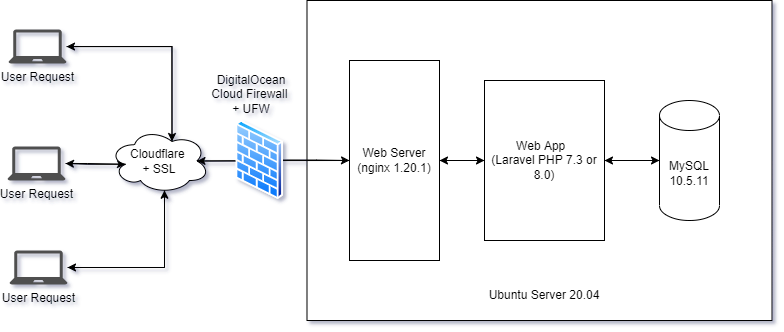

The diagram above was exported from draw.io. Its source (the exported page's mxGraphModel, read from the mxfile embedded in the PNG):
<mxGraphModel dx="1157" dy="651" grid="1" gridSize="10" guides="1" tooltips="1" connect="1" arrows="1" fold="1" page="1" pageScale="1" pageWidth="850" pageHeight="1100" math="0" shadow="0">
  <root>
    <mxCell id="0" />
    <mxCell id="1" parent="0" />
    <mxCell id="2LXO3h9V4AuZbOtVXRzJ-14" value="" style="rounded=0;whiteSpace=wrap;html=1;" parent="1" vertex="1">
      <mxGeometry x="347.5" y="240" width="465" height="320" as="geometry" />
    </mxCell>
    <mxCell id="2LXO3h9V4AuZbOtVXRzJ-26" style="edgeStyle=orthogonalEdgeStyle;rounded=0;orthogonalLoop=1;jettySize=auto;html=1;exitX=1;exitY=0.5;exitDx=0;exitDy=0;entryX=0;entryY=0.5;entryDx=0;entryDy=0;" parent="1" source="2LXO3h9V4AuZbOtVXRzJ-1" target="2LXO3h9V4AuZbOtVXRzJ-2" edge="1">
      <mxGeometry relative="1" as="geometry" />
    </mxCell>
    <mxCell id="2LXO3h9V4AuZbOtVXRzJ-31" style="edgeStyle=orthogonalEdgeStyle;rounded=0;orthogonalLoop=1;jettySize=auto;html=1;exitX=0;exitY=0.5;exitDx=0;exitDy=0;entryX=0.875;entryY=0.5;entryDx=0;entryDy=0;entryPerimeter=0;" parent="1" source="2LXO3h9V4AuZbOtVXRzJ-1" target="2LXO3h9V4AuZbOtVXRzJ-28" edge="1">
      <mxGeometry relative="1" as="geometry" />
    </mxCell>
    <mxCell id="2LXO3h9V4AuZbOtVXRzJ-1" value="Web Server (nginx 1.20.1)" style="rounded=0;whiteSpace=wrap;html=1;" parent="1" vertex="1">
      <mxGeometry x="390" y="300" width="90" height="200" as="geometry" />
    </mxCell>
    <mxCell id="2LXO3h9V4AuZbOtVXRzJ-24" style="edgeStyle=orthogonalEdgeStyle;rounded=0;orthogonalLoop=1;jettySize=auto;html=1;exitX=1;exitY=0.5;exitDx=0;exitDy=0;entryX=0;entryY=0.5;entryDx=0;entryDy=0;entryPerimeter=0;" parent="1" source="2LXO3h9V4AuZbOtVXRzJ-2" target="2LXO3h9V4AuZbOtVXRzJ-6" edge="1">
      <mxGeometry relative="1" as="geometry" />
    </mxCell>
    <mxCell id="2LXO3h9V4AuZbOtVXRzJ-27" style="edgeStyle=orthogonalEdgeStyle;rounded=0;orthogonalLoop=1;jettySize=auto;html=1;exitX=0;exitY=0.5;exitDx=0;exitDy=0;entryX=1;entryY=0.5;entryDx=0;entryDy=0;" parent="1" source="2LXO3h9V4AuZbOtVXRzJ-2" target="2LXO3h9V4AuZbOtVXRzJ-1" edge="1">
      <mxGeometry relative="1" as="geometry" />
    </mxCell>
    <mxCell id="2LXO3h9V4AuZbOtVXRzJ-2" value="Web App&amp;nbsp; &lt;br&gt;(Laravel PHP 7.3 or 8.0)" style="rounded=0;whiteSpace=wrap;html=1;" parent="1" vertex="1">
      <mxGeometry x="525" y="320" width="120" height="160" as="geometry" />
    </mxCell>
    <mxCell id="2LXO3h9V4AuZbOtVXRzJ-25" style="edgeStyle=orthogonalEdgeStyle;rounded=0;orthogonalLoop=1;jettySize=auto;html=1;exitX=0;exitY=0.5;exitDx=0;exitDy=0;exitPerimeter=0;entryX=1;entryY=0.5;entryDx=0;entryDy=0;" parent="1" source="2LXO3h9V4AuZbOtVXRzJ-6" target="2LXO3h9V4AuZbOtVXRzJ-2" edge="1">
      <mxGeometry relative="1" as="geometry" />
    </mxCell>
    <mxCell id="2LXO3h9V4AuZbOtVXRzJ-6" value="MySQL 10.5.11" style="shape=cylinder3;whiteSpace=wrap;html=1;boundedLbl=1;backgroundOutline=1;size=15;" parent="1" vertex="1">
      <mxGeometry x="700" y="340" width="60" height="120" as="geometry" />
    </mxCell>
    <mxCell id="2LXO3h9V4AuZbOtVXRzJ-33" style="edgeStyle=orthogonalEdgeStyle;rounded=0;orthogonalLoop=1;jettySize=auto;html=1;entryX=0.55;entryY=0.95;entryDx=0;entryDy=0;entryPerimeter=0;" parent="1" source="2LXO3h9V4AuZbOtVXRzJ-9" target="2LXO3h9V4AuZbOtVXRzJ-28" edge="1">
      <mxGeometry relative="1" as="geometry" />
    </mxCell>
    <mxCell id="2LXO3h9V4AuZbOtVXRzJ-9" value="User Request" style="sketch=0;pointerEvents=1;shadow=0;dashed=0;html=1;strokeColor=none;fillColor=#505050;labelPosition=center;verticalLabelPosition=bottom;verticalAlign=top;outlineConnect=0;align=center;shape=mxgraph.office.devices.laptop;" parent="1" vertex="1">
      <mxGeometry x="50" y="490" width="58" height="34" as="geometry" />
    </mxCell>
    <mxCell id="2LXO3h9V4AuZbOtVXRzJ-42" style="edgeStyle=orthogonalEdgeStyle;rounded=0;orthogonalLoop=1;jettySize=auto;html=1;entryX=0.625;entryY=0.2;entryDx=0;entryDy=0;entryPerimeter=0;" parent="1" source="2LXO3h9V4AuZbOtVXRzJ-10" target="2LXO3h9V4AuZbOtVXRzJ-28" edge="1">
      <mxGeometry relative="1" as="geometry" />
    </mxCell>
    <mxCell id="2LXO3h9V4AuZbOtVXRzJ-10" value="User Request" style="sketch=0;pointerEvents=1;shadow=0;dashed=0;html=1;strokeColor=none;fillColor=#505050;labelPosition=center;verticalLabelPosition=bottom;verticalAlign=top;outlineConnect=0;align=center;shape=mxgraph.office.devices.laptop;" parent="1" vertex="1">
      <mxGeometry x="49" y="269" width="58" height="34" as="geometry" />
    </mxCell>
    <mxCell id="2LXO3h9V4AuZbOtVXRzJ-36" style="edgeStyle=orthogonalEdgeStyle;rounded=0;orthogonalLoop=1;jettySize=auto;html=1;entryX=0.16;entryY=0.55;entryDx=0;entryDy=0;entryPerimeter=0;" parent="1" source="2LXO3h9V4AuZbOtVXRzJ-11" target="2LXO3h9V4AuZbOtVXRzJ-28" edge="1">
      <mxGeometry relative="1" as="geometry" />
    </mxCell>
    <mxCell id="2LXO3h9V4AuZbOtVXRzJ-11" value="User Request" style="sketch=0;pointerEvents=1;shadow=0;dashed=0;html=1;strokeColor=none;fillColor=#505050;labelPosition=center;verticalLabelPosition=bottom;verticalAlign=top;outlineConnect=0;align=center;shape=mxgraph.office.devices.laptop;" parent="1" vertex="1">
      <mxGeometry x="48" y="386" width="58" height="34" as="geometry" />
    </mxCell>
    <mxCell id="2LXO3h9V4AuZbOtVXRzJ-15" value="Ubuntu Server 20.04" style="text;html=1;strokeColor=none;fillColor=none;align=center;verticalAlign=middle;whiteSpace=wrap;rounded=0;" parent="1" vertex="1">
      <mxGeometry x="490" y="520" width="190" height="30" as="geometry" />
    </mxCell>
    <mxCell id="2LXO3h9V4AuZbOtVXRzJ-29" style="edgeStyle=orthogonalEdgeStyle;rounded=0;orthogonalLoop=1;jettySize=auto;html=1;exitX=0.875;exitY=0.5;exitDx=0;exitDy=0;exitPerimeter=0;entryX=0;entryY=0.5;entryDx=0;entryDy=0;startArrow=none;" parent="1" source="JcouOjRq-7XEDWIzUFNQ-1" target="2LXO3h9V4AuZbOtVXRzJ-1" edge="1">
      <mxGeometry relative="1" as="geometry" />
    </mxCell>
    <mxCell id="2LXO3h9V4AuZbOtVXRzJ-38" style="edgeStyle=orthogonalEdgeStyle;rounded=0;orthogonalLoop=1;jettySize=auto;html=1;exitX=0.55;exitY=0.95;exitDx=0;exitDy=0;exitPerimeter=0;" parent="1" source="2LXO3h9V4AuZbOtVXRzJ-28" target="2LXO3h9V4AuZbOtVXRzJ-9" edge="1">
      <mxGeometry relative="1" as="geometry">
        <Array as="points">
          <mxPoint x="205" y="507" />
        </Array>
      </mxGeometry>
    </mxCell>
    <mxCell id="2LXO3h9V4AuZbOtVXRzJ-39" style="edgeStyle=orthogonalEdgeStyle;rounded=0;orthogonalLoop=1;jettySize=auto;html=1;exitX=0.16;exitY=0.55;exitDx=0;exitDy=0;exitPerimeter=0;" parent="1" source="2LXO3h9V4AuZbOtVXRzJ-28" target="2LXO3h9V4AuZbOtVXRzJ-11" edge="1">
      <mxGeometry relative="1" as="geometry" />
    </mxCell>
    <mxCell id="2LXO3h9V4AuZbOtVXRzJ-41" style="edgeStyle=orthogonalEdgeStyle;rounded=0;orthogonalLoop=1;jettySize=auto;html=1;exitX=0.625;exitY=0.2;exitDx=0;exitDy=0;exitPerimeter=0;" parent="1" source="2LXO3h9V4AuZbOtVXRzJ-28" target="2LXO3h9V4AuZbOtVXRzJ-10" edge="1">
      <mxGeometry relative="1" as="geometry">
        <Array as="points">
          <mxPoint x="212" y="286" />
        </Array>
      </mxGeometry>
    </mxCell>
    <mxCell id="2LXO3h9V4AuZbOtVXRzJ-28" value="Cloudflare &lt;br&gt;+ SSL" style="ellipse;shape=cloud;whiteSpace=wrap;html=1;" parent="1" vertex="1">
      <mxGeometry x="150" y="368" width="100" height="65" as="geometry" />
    </mxCell>
    <mxCell id="JcouOjRq-7XEDWIzUFNQ-1" value="" style="aspect=fixed;perimeter=ellipsePerimeter;html=1;align=center;shadow=0;dashed=0;spacingTop=3;image;image=img/lib/active_directory/firewall.svg;sketch=0;fillColor=#333333;" vertex="1" parent="1">
      <mxGeometry x="276" y="359.91" width="48.25" height="79.09" as="geometry" />
    </mxCell>
    <mxCell id="JcouOjRq-7XEDWIzUFNQ-2" value="" style="edgeStyle=orthogonalEdgeStyle;rounded=0;orthogonalLoop=1;jettySize=auto;html=1;exitX=0.875;exitY=0.5;exitDx=0;exitDy=0;exitPerimeter=0;entryX=0;entryY=0.5;entryDx=0;entryDy=0;endArrow=none;" edge="1" parent="1" source="2LXO3h9V4AuZbOtVXRzJ-28" target="JcouOjRq-7XEDWIzUFNQ-1">
      <mxGeometry relative="1" as="geometry">
        <mxPoint x="267.5" y="400.5" as="sourcePoint" />
        <mxPoint x="390" y="400" as="targetPoint" />
      </mxGeometry>
    </mxCell>
    <mxCell id="JcouOjRq-7XEDWIzUFNQ-3" value="DigitalOcean Cloud Firewall&amp;nbsp; + UFW" style="text;html=1;strokeColor=none;fillColor=none;align=center;verticalAlign=middle;whiteSpace=wrap;rounded=0;sketch=0;" vertex="1" parent="1">
      <mxGeometry x="250" y="299" width="84" height="70" as="geometry" />
    </mxCell>
  </root>
</mxGraphModel>